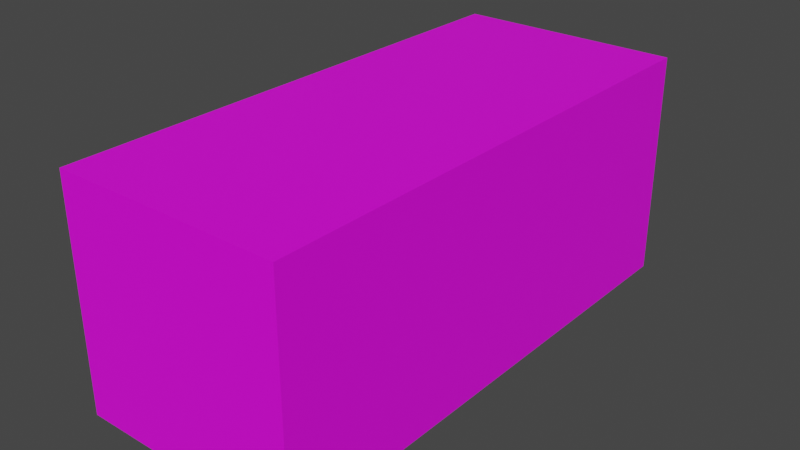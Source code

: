 # Source: naczepa.blend  (saved by Blender 2.91.10; exported with 4.5.12 LTS)
import bpy
from mathutils import Matrix  # noqa: F401  (used for matrix-valued properties, if any)

bpy.ops.wm.read_factory_settings(use_empty=True)
scene = bpy.context.scene
scene.name = 'Scene'

# ---- collections
col_collection = bpy.data.collections.new('Collection'); scene.collection.children.link(col_collection)

# ---- images (referenced by path relative to the original .blend; pixels are not part of the script)
import os
ASSET_DIR = os.environ.get("B2B_ASSET_DIR", "")  # directory of the original .blend (textures are referenced by path, not embedded)
HERE = os.path.dirname(os.path.abspath(__file__))  # packed textures are extracted next to this script under _unpacked/

def load_image(name, relpath, width, height, colorspace="sRGB"):
    """Load a texture the original file referenced (path relative to the .blend, or extracted next to this script)."""
    p = next((c for c in (os.path.join(HERE, relpath), os.path.join(ASSET_DIR, relpath)) if relpath and os.path.exists(c)), "")
    if p:
        img = bpy.data.images.load(p, check_existing=True)
        img.name = name
    else:  # same state as the original file: an image datablock whose file is absent (Cycles renders it pink)
        img = bpy.data.images.new(name, width, height)
        img.source = "FILE"
        img.filepath = "//" + (relpath or name)
    img.colorspace_settings.name = colorspace
    return img
img_naczepa_png = load_image('naczepa.png', 'naczepa.png', 1024, 1024, 'sRGB')

# ---- materials (node trees are filled in below, after node groups)
mat_material_001 = bpy.data.materials.new('Material.001')
mat_material_001.use_transparent_shadow = False

# ---- material node trees
mat_material_001.use_nodes = True; mat_material_001.node_tree.nodes.clear()
_N = mat_material_001.node_tree.nodes; _L = mat_material_001.node_tree.links
n0 = _N.new('ShaderNodeBsdfPrincipled'); n0.name = 'Principled BSDF'; n0.location = (10, 300)
n0.distribution = 'GGX'
n0.subsurface_method = 'BURLEY'
n0.inputs[3].default_value = 1.45
n0.inputs[27].default_value = (0.0, 0.0, 0.0, 1.0)
n0.inputs[28].default_value = 1.0
n1 = _N.new('ShaderNodeOutputMaterial'); n1.name = 'Material Output'; n1.location = (300, 300)
n2 = _N.new('ShaderNodeTexImage'); n2.name = 'Image Texture'; n2.location = (-280, 280)
n2.image = img_naczepa_png
_L.new(n0.outputs[0], n1.inputs[0])
_L.new(n2.outputs[0], n0.inputs[0])
n1.is_active_output = True

# ---- world
world_world = bpy.data.worlds.new('World'); scene.world = world_world
world_world.use_nodes = True; world_world.node_tree.nodes.clear()
_N = world_world.node_tree.nodes; _L = world_world.node_tree.links
n0 = _N.new('ShaderNodeOutputWorld'); n0.name = 'World Output'; n0.location = (300, 300)
n1 = _N.new('ShaderNodeBackground'); n1.name = 'Background'; n1.location = (10, 300)
n1.inputs[0].default_value = (0.05088, 0.05088, 0.05088, 1.0)
_L.new(n1.outputs[0], n0.inputs[0])
n0.is_active_output = True
world_world.color = (0.05088, 0.05088, 0.05088)
world_world.use_sun_shadow = False
world_world.sun_shadow_jitter_overblur = 0.0

# ---- meshes
me_cube_001 = bpy.data.meshes.new('Cube.001')
me_cube_001.from_pydata([(-1.0, -1.0, -1.0), (-1.0, -1.0, 1.0), (-1.0, 1.0, -1.0), (-1.0, 1.0, 1.0), (1.0, -1.0, -1.0), (1.0, -1.0, 1.0), (1.0, 1.0, -1.0), (1.0, 1.0, 1.0)], [], [(0, 1, 3, 2), (2, 3, 7, 6), (6, 7, 5, 4), (4, 5, 1, 0), (2, 6, 4, 0), (7, 3, 1, 5)])
_uv = me_cube_001.uv_layers.new(name='UVMap')
_uv.uv.foreach_set('vector', [0.9766, 0.6355, 0.6113, 0.6355, 0.6113, 0.3165, 0.9766, 0.3165, 0.1343, 0.07418, 0.4979, 0.07418, 0.4979, 0.3224, 0.1343, 0.3224, 0.1335, 0.3196, 0.4965, 0.3196, 0.4965, 0.6381, 0.1335, 0.6381, 0.1352, 0.6347, 0.4964, 0.6347, 0.4964, 0.8703, 0.1352, 0.8703, 0.01714, 0.318, 0.1387, 0.318, 0.1387, 0.6367, 0.01714, 0.6367, 0.4943, 0.3188, 0.6145, 0.3188, 0.6145, 0.636, 0.4943, 0.636])
me_cube_001.materials.append(mat_material_001)
me_cube_001.use_remesh_fix_poles = True
me_cube_001.use_remesh_preserve_attributes = False
me_cube_001.use_mirror_vertex_groups = False
me_cube_001.update()

# ---- objects
ob_cube = bpy.data.objects.new('Cube', me_cube_001)

# ---- transforms, parenting, visibility, modifiers, constraints
ob_cube.location = (0.0, 0.0, 0.0)
ob_cube.rotation_euler = (-1.571, -0.0, 0.0)
ob_cube.scale = (1.0, 1.0, 2.3)
ob_cube.lineart.crease_threshold = 0.0

# ---- collection membership
col_collection.objects.link(ob_cube)

# ---- scene / render settings (as saved in the file)
scene.frame_start = 1; scene.frame_end = 250; scene.frame_set(1)
scene.render.engine = 'BLENDER_EEVEE_NEXT'
scene.cycles.use_denoising = False
scene.cycles.samples = 128
scene.cycles.sampling_pattern = 'TABULATED_SOBOL'
scene.cycles.use_adaptive_sampling = False
scene.cycles.use_light_tree = False
scene.view_settings.view_transform = 'Filmic'
bpy.context.view_layer.update()

# ---- added for rendering (the .blend has no active camera and no usable light): camera, sun
cam_auto = bpy.data.cameras.new('AutoCamera')
cam_auto.lens = 50.0
cam_auto.sensor_width = 36.0
cam_auto.clip_end = 1000.0
ob_auto_camera = bpy.data.objects.new('AutoCamera', cam_auto)
scene.collection.objects.link(ob_auto_camera)
ob_auto_camera.location = (4.99621, -5.99546, 3.99697)
ob_auto_camera.rotation_euler = (1.09748, -7.21219e-08, 0.694738)
scene.camera = ob_auto_camera
light_auto_sun = bpy.data.lights.new('AutoSun', 'SUN')
light_auto_sun.energy = 3.0
light_auto_sun.angle = 0.0523599
ob_auto_sun = bpy.data.objects.new('AutoSun', light_auto_sun)
scene.collection.objects.link(ob_auto_sun)
ob_auto_sun.rotation_euler = (0.872665, 0.174533, 0.523599)
bpy.context.view_layer.update()
